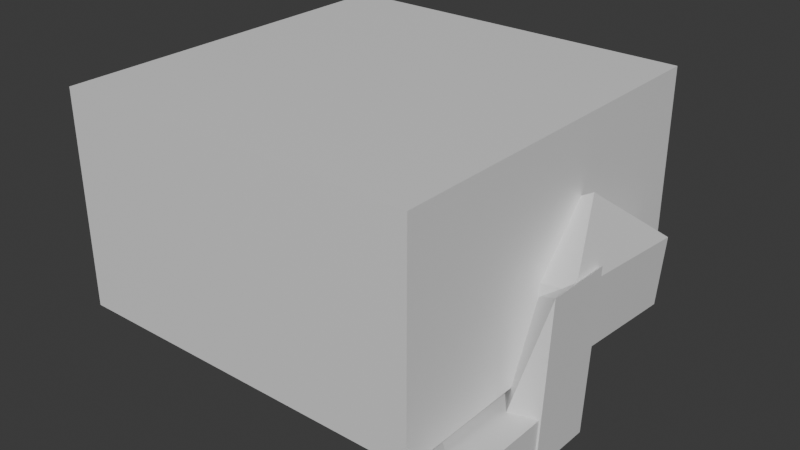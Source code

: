 # Source: LightningTrait.blend  (saved by Blender 4.3.34; exported with 4.5.12 LTS)
import bpy
from mathutils import Matrix  # noqa: F401  (used for matrix-valued properties, if any)

bpy.ops.wm.read_factory_settings(use_empty=True)
scene = bpy.context.scene
scene.name = 'Scene'

# ---- collections
col_collection = bpy.data.collections.new('Collection'); scene.collection.children.link(col_collection)

# ---- materials (node trees are filled in below, after node groups)
mat_material = bpy.data.materials.new('Material')
mat_material.alpha_threshold = 0.0
mat_material.roughness = 0.5
mat_material.line_color = (0.0, 0.0, 0.0, 1.0)

# ---- material node trees
mat_material.use_nodes = True; mat_material.node_tree.nodes.clear()
_N = mat_material.node_tree.nodes; _L = mat_material.node_tree.links
n0 = _N.new('ShaderNodeOutputMaterial'); n0.name = 'Material Output'; n0.location = (300, 300)
n1 = _N.new('ShaderNodeBsdfPrincipled'); n1.name = 'Principled BSDF'; n1.location = (10, 300)
n1.inputs[3].default_value = 1.45
_L.new(n1.outputs[0], n0.inputs[0])
n0.is_active_output = True

# ---- world
world_world = bpy.data.worlds.new('World'); scene.world = world_world
world_world.use_nodes = True; world_world.node_tree.nodes.clear()
_N = world_world.node_tree.nodes; _L = world_world.node_tree.links
n0 = _N.new('ShaderNodeOutputWorld'); n0.name = 'World Output'; n0.location = (300, 300)
n1 = _N.new('ShaderNodeBackground'); n1.name = 'Background'; n1.location = (10, 300)
n1.inputs[0].default_value = (0.05088, 0.05088, 0.05088, 1.0)
_L.new(n1.outputs[0], n0.inputs[0])
n0.is_active_output = True
world_world.color = (0.05088, 0.05088, 0.05088)
world_world.sun_shadow_jitter_overblur = 0.0

# ---- meshes
me_cube = bpy.data.meshes.new('Cube')
me_cube.from_pydata([(-2.949, 0.07723, -0.2551), (-3.212, 0.07111, -0.247), (-2.927, -0.8192, -0.2142), (-3.19, -0.8253, -0.2062), (-2.943, 0.08697, -0.04493), (-4.277, 0.08086, -0.03683), (-2.921, -0.8094, -0.00404), (-3.458, -0.278, -0.1317), (-3.144, -0.2775, -0.2635), (-2.934, -0.2726, -0.27), (-3.622, 0.5043, -0.07541), (-2.91, -0.2543, 0.5119), (-3.153, 0.06639, -0.2823), (-2.942, 0.07129, -0.2888), (-3.313, 0.739, -0.07122), (-2.919, 0.08963, 0.493), (-4.247, 0.3539, 0.0), (-2.929, -0.1357, 0.1524), (-3.055, 0.2223, 0.7139), (-2.921, -0.09663, 0.4664), (-3.084, 0.6408, 0.06007), (-2.95, 0.6439, 0.05595), (-3.076, 0.6799, 0.374), (-2.942, 0.683, 0.3699), (-4.867, -0.8412, 0.0), (-4.867, -0.8412, 1.019), (-4.867, 0.9461, 0.0), (-4.867, 0.9461, 1.019), (-3.115, -0.8412, 0.0), (-3.115, -0.8412, 1.019), (-3.115, 0.9461, 0.0), (-3.115, 0.9461, 1.019)], [], [(0, 4, 6, 2), (3, 2, 6, 7), (7, 6, 4, 5), (5, 1, 3, 7), (1, 0, 2, 3), (5, 4, 0, 1), (8, 9, 11, 10), (10, 11, 15, 14), (14, 15, 13, 12), (12, 13, 9, 8), (10, 14, 12, 8), (15, 11, 9, 13), (16, 17, 19, 18), (18, 19, 23, 22), (22, 23, 21, 20), (20, 21, 17, 16), (18, 22, 20, 16), (23, 19, 17, 21), (24, 25, 27, 26), (26, 27, 31, 30), (30, 31, 29, 28), (28, 29, 25, 24), (26, 30, 28, 24), (31, 27, 25, 29)])
_uv = me_cube.uv_layers.new(name='UVMap')
_uv.uv.foreach_set('vector', [0.625, 0.5, 0.875, 0.5, 0.875, 0.75, 0.625, 0.75, 0.375, 0.75, 0.625, 0.75, 0.625, 1.0, 0.375, 1.0, 0.375, 0.0, 0.625, 0.0, 0.625, 0.25, 0.375, 0.25, 0.125, 0.5, 0.375, 0.5, 0.375, 0.75, 0.125, 0.75, 0.375, 0.5, 0.625, 0.5, 0.625, 0.75, 0.375, 0.75, 0.375, 0.25, 0.625, 0.25, 0.625, 0.5, 0.375, 0.5, 0.375, 0.0, 0.625, 0.0, 0.625, 0.25, 0.375, 0.25, 0.375, 0.25, 0.625, 0.25, 0.625, 0.5, 0.375, 0.5, 0.375, 0.5, 0.625, 0.5, 0.625, 0.75, 0.375, 0.75, 0.375, 0.75, 0.625, 0.75, 0.625, 1.0, 0.375, 1.0, 0.125, 0.5, 0.375, 0.5, 0.375, 0.75, 0.125, 0.75, 0.625, 0.5, 0.875, 0.5, 0.875, 0.75, 0.625, 0.75, 0.375, 0.0, 0.625, 0.0, 0.625, 0.25, 0.375, 0.25, 0.375, 0.25, 0.625, 0.25, 0.625, 0.5, 0.375, 0.5, 0.375, 0.5, 0.625, 0.5, 0.625, 0.75, 0.375, 0.75, 0.375, 0.75, 0.625, 0.75, 0.625, 1.0, 0.375, 1.0, 0.125, 0.5, 0.375, 0.5, 0.375, 0.75, 0.125, 0.75, 0.625, 0.5, 0.875, 0.5, 0.875, 0.75, 0.625, 0.75, 0.375, 0.0, 0.625, 0.0, 0.625, 0.25, 0.375, 0.25, 0.375, 0.25, 0.625, 0.25, 0.625, 0.5, 0.375, 0.5, 0.375, 0.5, 0.625, 0.5, 0.625, 0.75, 0.375, 0.75, 0.375, 0.75, 0.625, 0.75, 0.625, 1.0, 0.375, 1.0, 0.125, 0.5, 0.375, 0.5, 0.375, 0.75, 0.125, 0.75, 0.625, 0.5, 0.875, 0.5, 0.875, 0.75, 0.625, 0.75])
me_cube.materials.append(mat_material)
me_cube.use_mirror_vertex_groups = False
me_cube.update()

# ---- objects
ob_cube = bpy.data.objects.new('Cube', me_cube)

# ---- transforms, parenting, visibility, modifiers, constraints
ob_cube.location = (3.762, 0.0, 0.0)
ob_cube.lock_rotations_4d = False
ob_cube.empty_display_type = 'ARROWS'
ob_cube.lineart.crease_threshold = 0.0

# ---- collection membership
col_collection.objects.link(ob_cube)

# ---- scene / render settings (as saved in the file)
scene.frame_start = 1; scene.frame_end = 250; scene.frame_set(1)
scene.render.engine = 'BLENDER_EEVEE_NEXT'
bpy.context.view_layer.update()

# ---- added for rendering (the .blend has no active camera and no usable light): camera, sun
cam_auto = bpy.data.cameras.new('AutoCamera')
cam_auto.lens = 50.0
cam_auto.sensor_width = 36.0
cam_auto.clip_end = 1000.0
ob_auto_camera = bpy.data.objects.new('AutoCamera', cam_auto)
scene.collection.objects.link(ob_auto_camera)
ob_auto_camera.location = (2.60786, -3.22908, 2.55301)
ob_auto_camera.rotation_euler = (1.09748, -7.21219e-08, 0.694738)
scene.camera = ob_auto_camera
light_auto_sun = bpy.data.lights.new('AutoSun', 'SUN')
light_auto_sun.energy = 3.0
light_auto_sun.angle = 0.0523599
ob_auto_sun = bpy.data.objects.new('AutoSun', light_auto_sun)
scene.collection.objects.link(ob_auto_sun)
ob_auto_sun.rotation_euler = (0.872665, 0.174533, 0.523599)
bpy.context.view_layer.update()
